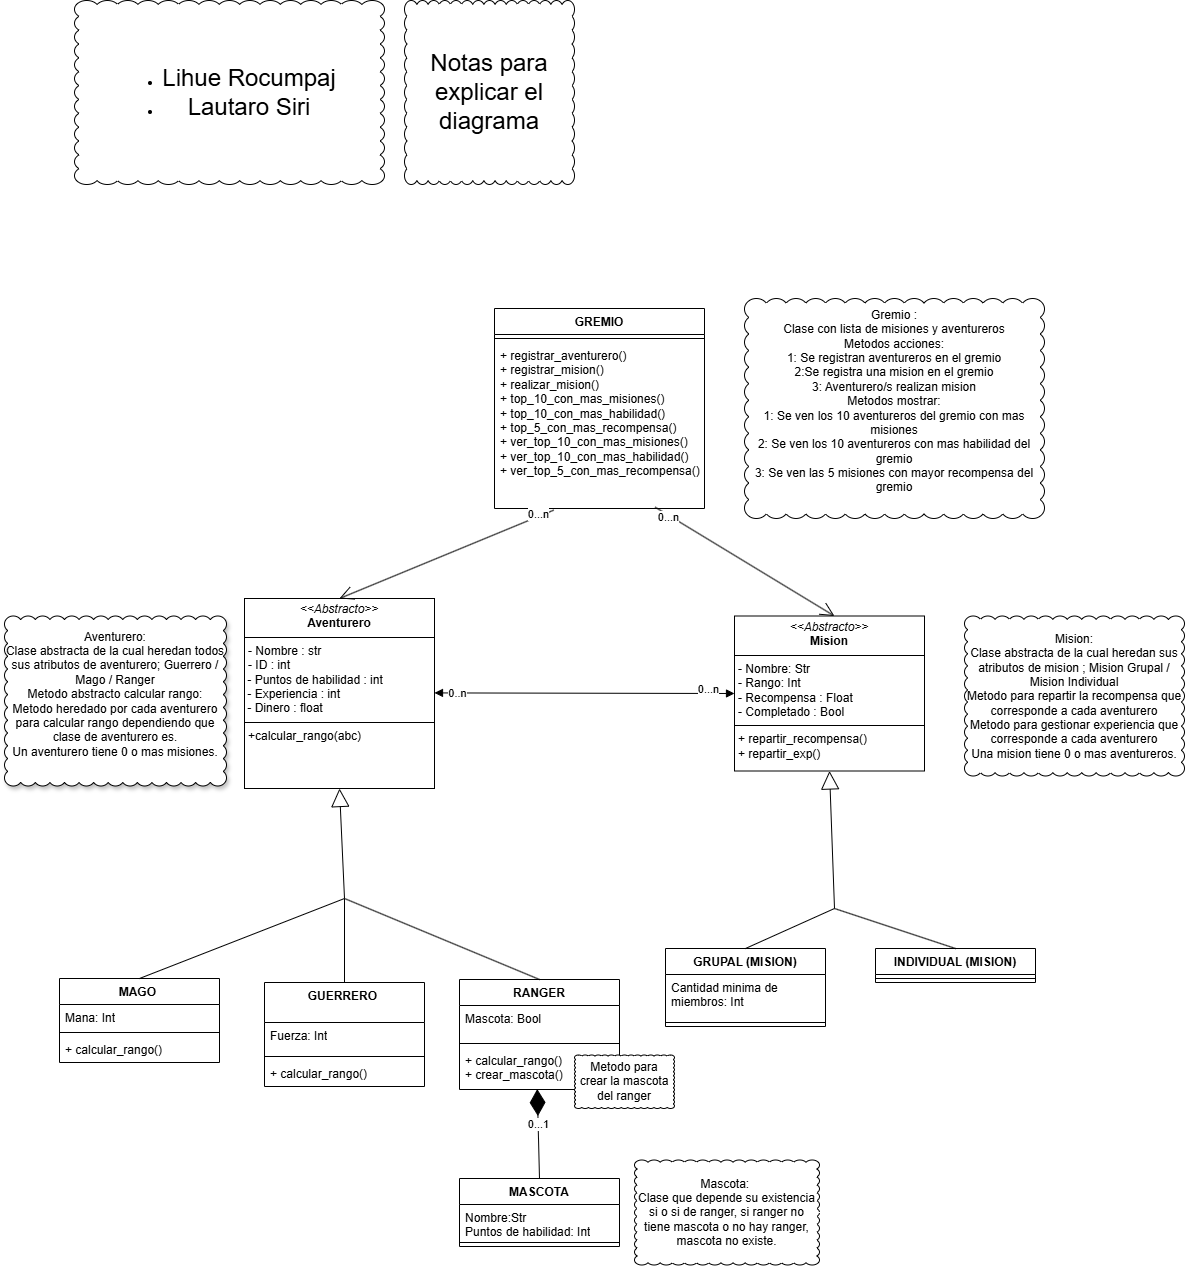

The diagram above was exported from draw.io. Its source (the exported page's mxGraphModel, read from the mxfile embedded in the PNG):
<mxGraphModel dx="1434" dy="1949" grid="1" gridSize="10" guides="1" tooltips="1" connect="1" arrows="1" fold="1" page="1" pageScale="1" pageWidth="827" pageHeight="1169" math="0" shadow="0">
  <root>
    <mxCell id="WIyWlLk6GJQsqaUBKTNV-0" />
    <mxCell id="WIyWlLk6GJQsqaUBKTNV-1" parent="WIyWlLk6GJQsqaUBKTNV-0" />
    <mxCell id="h58Gd3aYZSs3U6EZ-cAK-1" value="MAGO&amp;nbsp;" style="swimlane;fontStyle=1;align=center;verticalAlign=top;childLayout=stackLayout;horizontal=1;startSize=26;horizontalStack=0;resizeParent=1;resizeParentMax=0;resizeLast=0;collapsible=1;marginBottom=0;whiteSpace=wrap;html=1;" parent="WIyWlLk6GJQsqaUBKTNV-1" vertex="1">
      <mxGeometry x="265" y="80" width="160" height="84" as="geometry" />
    </mxCell>
    <mxCell id="h58Gd3aYZSs3U6EZ-cAK-2" value="Mana: Int" style="text;strokeColor=none;fillColor=none;align=left;verticalAlign=top;spacingLeft=4;spacingRight=4;overflow=hidden;rotatable=0;points=[[0,0.5],[1,0.5]];portConstraint=eastwest;whiteSpace=wrap;html=1;" parent="h58Gd3aYZSs3U6EZ-cAK-1" vertex="1">
      <mxGeometry y="26" width="160" height="24" as="geometry" />
    </mxCell>
    <mxCell id="h58Gd3aYZSs3U6EZ-cAK-3" value="" style="line;strokeWidth=1;fillColor=none;align=left;verticalAlign=middle;spacingTop=-1;spacingLeft=3;spacingRight=3;rotatable=0;labelPosition=right;points=[];portConstraint=eastwest;strokeColor=inherit;" parent="h58Gd3aYZSs3U6EZ-cAK-1" vertex="1">
      <mxGeometry y="50" width="160" height="8" as="geometry" />
    </mxCell>
    <mxCell id="h58Gd3aYZSs3U6EZ-cAK-4" value="+ calcular_rango()" style="text;strokeColor=none;fillColor=none;align=left;verticalAlign=top;spacingLeft=4;spacingRight=4;overflow=hidden;rotatable=0;points=[[0,0.5],[1,0.5]];portConstraint=eastwest;whiteSpace=wrap;html=1;" parent="h58Gd3aYZSs3U6EZ-cAK-1" vertex="1">
      <mxGeometry y="58" width="160" height="26" as="geometry" />
    </mxCell>
    <mxCell id="h58Gd3aYZSs3U6EZ-cAK-5" value="GUERRERO&amp;nbsp;" style="swimlane;fontStyle=1;align=center;verticalAlign=top;childLayout=stackLayout;horizontal=1;startSize=40;horizontalStack=0;resizeParent=1;resizeParentMax=0;resizeLast=0;collapsible=1;marginBottom=0;whiteSpace=wrap;html=1;" parent="WIyWlLk6GJQsqaUBKTNV-1" vertex="1">
      <mxGeometry x="470" y="84" width="160" height="104" as="geometry" />
    </mxCell>
    <mxCell id="h58Gd3aYZSs3U6EZ-cAK-6" value="Fuerza: Int" style="text;strokeColor=none;fillColor=none;align=left;verticalAlign=top;spacingLeft=4;spacingRight=4;overflow=hidden;rotatable=0;points=[[0,0.5],[1,0.5]];portConstraint=eastwest;whiteSpace=wrap;html=1;" parent="h58Gd3aYZSs3U6EZ-cAK-5" vertex="1">
      <mxGeometry y="40" width="160" height="30" as="geometry" />
    </mxCell>
    <mxCell id="h58Gd3aYZSs3U6EZ-cAK-7" value="" style="line;strokeWidth=1;fillColor=none;align=left;verticalAlign=middle;spacingTop=-1;spacingLeft=3;spacingRight=3;rotatable=0;labelPosition=right;points=[];portConstraint=eastwest;strokeColor=inherit;" parent="h58Gd3aYZSs3U6EZ-cAK-5" vertex="1">
      <mxGeometry y="70" width="160" height="8" as="geometry" />
    </mxCell>
    <mxCell id="h58Gd3aYZSs3U6EZ-cAK-8" value="+ calcular_rango()" style="text;strokeColor=none;fillColor=none;align=left;verticalAlign=top;spacingLeft=4;spacingRight=4;overflow=hidden;rotatable=0;points=[[0,0.5],[1,0.5]];portConstraint=eastwest;whiteSpace=wrap;html=1;" parent="h58Gd3aYZSs3U6EZ-cAK-5" vertex="1">
      <mxGeometry y="78" width="160" height="26" as="geometry" />
    </mxCell>
    <mxCell id="h58Gd3aYZSs3U6EZ-cAK-9" value="RANGER" style="swimlane;fontStyle=1;align=center;verticalAlign=top;childLayout=stackLayout;horizontal=1;startSize=26;horizontalStack=0;resizeParent=1;resizeParentMax=0;resizeLast=0;collapsible=1;marginBottom=0;whiteSpace=wrap;html=1;" parent="WIyWlLk6GJQsqaUBKTNV-1" vertex="1">
      <mxGeometry x="665" y="81" width="160" height="110" as="geometry" />
    </mxCell>
    <mxCell id="h58Gd3aYZSs3U6EZ-cAK-10" value="Mascota: Bool" style="text;strokeColor=none;fillColor=none;align=left;verticalAlign=top;spacingLeft=4;spacingRight=4;overflow=hidden;rotatable=0;points=[[0,0.5],[1,0.5]];portConstraint=eastwest;whiteSpace=wrap;html=1;" parent="h58Gd3aYZSs3U6EZ-cAK-9" vertex="1">
      <mxGeometry y="26" width="160" height="34" as="geometry" />
    </mxCell>
    <mxCell id="h58Gd3aYZSs3U6EZ-cAK-11" value="" style="line;strokeWidth=1;fillColor=none;align=left;verticalAlign=middle;spacingTop=-1;spacingLeft=3;spacingRight=3;rotatable=0;labelPosition=right;points=[];portConstraint=eastwest;strokeColor=inherit;" parent="h58Gd3aYZSs3U6EZ-cAK-9" vertex="1">
      <mxGeometry y="60" width="160" height="8" as="geometry" />
    </mxCell>
    <mxCell id="h58Gd3aYZSs3U6EZ-cAK-12" value="&lt;div&gt;+ calcular_rango()&lt;/div&gt;+ crear_mascota()" style="text;strokeColor=none;fillColor=none;align=left;verticalAlign=top;spacingLeft=4;spacingRight=4;overflow=hidden;rotatable=0;points=[[0,0.5],[1,0.5]];portConstraint=eastwest;whiteSpace=wrap;html=1;" parent="h58Gd3aYZSs3U6EZ-cAK-9" vertex="1">
      <mxGeometry y="68" width="160" height="42" as="geometry" />
    </mxCell>
    <mxCell id="h58Gd3aYZSs3U6EZ-cAK-13" value="MASCOTA" style="swimlane;fontStyle=1;align=center;verticalAlign=top;childLayout=stackLayout;horizontal=1;startSize=26;horizontalStack=0;resizeParent=1;resizeParentMax=0;resizeLast=0;collapsible=1;marginBottom=0;whiteSpace=wrap;html=1;" parent="WIyWlLk6GJQsqaUBKTNV-1" vertex="1">
      <mxGeometry x="665" y="280" width="160" height="68" as="geometry" />
    </mxCell>
    <mxCell id="h58Gd3aYZSs3U6EZ-cAK-14" value="Nombre:Str&lt;div&gt;Puntos de habilidad: Int&lt;/div&gt;" style="text;strokeColor=none;fillColor=none;align=left;verticalAlign=top;spacingLeft=4;spacingRight=4;overflow=hidden;rotatable=0;points=[[0,0.5],[1,0.5]];portConstraint=eastwest;whiteSpace=wrap;html=1;" parent="h58Gd3aYZSs3U6EZ-cAK-13" vertex="1">
      <mxGeometry y="26" width="160" height="34" as="geometry" />
    </mxCell>
    <mxCell id="h58Gd3aYZSs3U6EZ-cAK-15" value="" style="line;strokeWidth=1;fillColor=none;align=left;verticalAlign=middle;spacingTop=-1;spacingLeft=3;spacingRight=3;rotatable=0;labelPosition=right;points=[];portConstraint=eastwest;strokeColor=inherit;" parent="h58Gd3aYZSs3U6EZ-cAK-13" vertex="1">
      <mxGeometry y="60" width="160" height="8" as="geometry" />
    </mxCell>
    <mxCell id="h58Gd3aYZSs3U6EZ-cAK-17" value="&lt;div&gt;&lt;span style=&quot;background-color: initial;&quot;&gt;GREMIO&lt;/span&gt;&lt;/div&gt;" style="swimlane;fontStyle=1;align=center;verticalAlign=top;childLayout=stackLayout;horizontal=1;startSize=26;horizontalStack=0;resizeParent=1;resizeParentMax=0;resizeLast=0;collapsible=1;marginBottom=0;whiteSpace=wrap;html=1;" parent="WIyWlLk6GJQsqaUBKTNV-1" vertex="1">
      <mxGeometry x="700" y="-590" width="210" height="200" as="geometry">
        <mxRectangle x="640" y="-610" width="160" height="30" as="alternateBounds" />
      </mxGeometry>
    </mxCell>
    <mxCell id="h58Gd3aYZSs3U6EZ-cAK-19" value="" style="line;strokeWidth=1;fillColor=none;align=left;verticalAlign=middle;spacingTop=-1;spacingLeft=3;spacingRight=3;rotatable=0;labelPosition=right;points=[];portConstraint=eastwest;strokeColor=inherit;" parent="h58Gd3aYZSs3U6EZ-cAK-17" vertex="1">
      <mxGeometry y="26" width="210" height="8" as="geometry" />
    </mxCell>
    <mxCell id="h58Gd3aYZSs3U6EZ-cAK-20" value="+ registrar_aventurero()&amp;nbsp;&lt;div&gt;+ registrar_mision()&lt;/div&gt;&lt;div&gt;+ realizar_mision()&lt;/div&gt;&lt;div&gt;&lt;div&gt;+ top_10_con_mas_misiones()&lt;/div&gt;&lt;div&gt;+ top_10_con_mas_habilidad()&lt;/div&gt;&lt;div&gt;+ top_5_con_mas_recompensa()&lt;/div&gt;&lt;/div&gt;&lt;div&gt;+ ver_top_10_con_mas_misiones()&lt;/div&gt;&lt;div&gt;+ ver_top_10_con_mas_habilidad()&lt;/div&gt;&lt;div&gt;+ ver_top_5_con_mas_recompensa()&lt;/div&gt;&lt;div&gt;&lt;br&gt;&lt;/div&gt;" style="text;strokeColor=none;fillColor=none;align=left;verticalAlign=top;spacingLeft=4;spacingRight=4;overflow=hidden;rotatable=0;points=[[0,0.5],[1,0.5]];portConstraint=eastwest;whiteSpace=wrap;html=1;" parent="h58Gd3aYZSs3U6EZ-cAK-17" vertex="1">
      <mxGeometry y="34" width="210" height="166" as="geometry" />
    </mxCell>
    <mxCell id="h58Gd3aYZSs3U6EZ-cAK-25" value="GRUPAL (MISION)" style="swimlane;fontStyle=1;align=center;verticalAlign=top;childLayout=stackLayout;horizontal=1;startSize=26;horizontalStack=0;resizeParent=1;resizeParentMax=0;resizeLast=0;collapsible=1;marginBottom=0;whiteSpace=wrap;html=1;" parent="WIyWlLk6GJQsqaUBKTNV-1" vertex="1">
      <mxGeometry x="871" y="50" width="160" height="78" as="geometry">
        <mxRectangle x="780" y="630" width="160" height="30" as="alternateBounds" />
      </mxGeometry>
    </mxCell>
    <mxCell id="h58Gd3aYZSs3U6EZ-cAK-26" value="Cantidad minima de&amp;nbsp;&lt;br&gt;miembros: Int" style="text;strokeColor=none;fillColor=none;align=left;verticalAlign=top;spacingLeft=4;spacingRight=4;overflow=hidden;rotatable=0;points=[[0,0.5],[1,0.5]];portConstraint=eastwest;whiteSpace=wrap;html=1;" parent="h58Gd3aYZSs3U6EZ-cAK-25" vertex="1">
      <mxGeometry y="26" width="160" height="44" as="geometry" />
    </mxCell>
    <mxCell id="h58Gd3aYZSs3U6EZ-cAK-27" value="" style="line;strokeWidth=1;fillColor=none;align=left;verticalAlign=middle;spacingTop=-1;spacingLeft=3;spacingRight=3;rotatable=0;labelPosition=right;points=[];portConstraint=eastwest;strokeColor=inherit;" parent="h58Gd3aYZSs3U6EZ-cAK-25" vertex="1">
      <mxGeometry y="70" width="160" height="8" as="geometry" />
    </mxCell>
    <mxCell id="h58Gd3aYZSs3U6EZ-cAK-29" value="INDIVIDUAL (MISION)" style="swimlane;fontStyle=1;align=center;verticalAlign=top;childLayout=stackLayout;horizontal=1;startSize=26;horizontalStack=0;resizeParent=1;resizeParentMax=0;resizeLast=0;collapsible=1;marginBottom=0;whiteSpace=wrap;html=1;" parent="WIyWlLk6GJQsqaUBKTNV-1" vertex="1">
      <mxGeometry x="1081" y="50" width="160" height="34" as="geometry">
        <mxRectangle x="1010" y="630" width="160" height="30" as="alternateBounds" />
      </mxGeometry>
    </mxCell>
    <mxCell id="h58Gd3aYZSs3U6EZ-cAK-31" value="" style="line;strokeWidth=1;fillColor=none;align=left;verticalAlign=middle;spacingTop=-1;spacingLeft=3;spacingRight=3;rotatable=0;labelPosition=right;points=[];portConstraint=eastwest;strokeColor=inherit;" parent="h58Gd3aYZSs3U6EZ-cAK-29" vertex="1">
      <mxGeometry y="26" width="160" height="8" as="geometry" />
    </mxCell>
    <mxCell id="h58Gd3aYZSs3U6EZ-cAK-35" value="" style="endArrow=block;endSize=16;endFill=0;html=1;rounded=0;exitX=0.5;exitY=0;exitDx=0;exitDy=0;entryX=0.5;entryY=1;entryDx=0;entryDy=0;" parent="WIyWlLk6GJQsqaUBKTNV-1" source="h58Gd3aYZSs3U6EZ-cAK-25" target="e8BuIz9bg2LiUUgHXkpw-22" edge="1">
      <mxGeometry width="160" relative="1" as="geometry">
        <mxPoint x="1010" y="645" as="sourcePoint" />
        <mxPoint x="1145" y="160" as="targetPoint" />
        <Array as="points">
          <mxPoint x="1040" y="10" />
        </Array>
      </mxGeometry>
    </mxCell>
    <mxCell id="e8BuIz9bg2LiUUgHXkpw-11" value="" style="endArrow=none;html=1;rounded=0;entryX=0.5;entryY=0;entryDx=0;entryDy=0;" parent="WIyWlLk6GJQsqaUBKTNV-1" target="h58Gd3aYZSs3U6EZ-cAK-29" edge="1">
      <mxGeometry width="50" height="50" relative="1" as="geometry">
        <mxPoint x="1040" y="10" as="sourcePoint" />
        <mxPoint x="1130" y="-40" as="targetPoint" />
        <Array as="points" />
      </mxGeometry>
    </mxCell>
    <mxCell id="e8BuIz9bg2LiUUgHXkpw-16" value="" style="endArrow=block;endSize=16;endFill=0;html=1;rounded=0;exitX=0.5;exitY=0;exitDx=0;exitDy=0;entryX=0.5;entryY=1;entryDx=0;entryDy=0;" parent="WIyWlLk6GJQsqaUBKTNV-1" source="h58Gd3aYZSs3U6EZ-cAK-1" target="h58Gd3aYZSs3U6EZ-cAK-52" edge="1">
      <mxGeometry width="160" relative="1" as="geometry">
        <mxPoint x="140" y="596.73" as="sourcePoint" />
        <mxPoint x="359.67999999999984" y="460.00199999999995" as="targetPoint" />
        <Array as="points">
          <mxPoint x="550" />
        </Array>
      </mxGeometry>
    </mxCell>
    <mxCell id="h58Gd3aYZSs3U6EZ-cAK-52" value="&lt;p style=&quot;margin:0px;margin-top:4px;text-align:center;&quot;&gt;&lt;i&gt;&amp;lt;&amp;lt;Abstracto&amp;gt;&amp;gt;&lt;/i&gt;&lt;br&gt;&lt;b&gt;Aventurero&lt;/b&gt;&lt;/p&gt;&lt;hr size=&quot;1&quot; style=&quot;border-style:solid;&quot;&gt;&lt;p style=&quot;margin:0px;margin-left:4px;&quot;&gt;- Nombre : str&lt;br&gt;- ID : int&lt;/p&gt;&lt;div&gt;&amp;nbsp;- Puntos de habilidad : int&lt;/div&gt;&lt;div&gt;&amp;nbsp;- Experiencia : int&lt;/div&gt;&lt;div&gt;&amp;nbsp;- Dinero : float&lt;/div&gt;&lt;hr size=&quot;1&quot; style=&quot;border-style:solid;&quot;&gt;&lt;p style=&quot;margin:0px;margin-left:4px;&quot;&gt;&lt;span style=&quot;background-color: initial;&quot;&gt;+calcular_rango(abc)&lt;/span&gt;&lt;/p&gt;" style="verticalAlign=top;align=left;overflow=fill;html=1;whiteSpace=wrap;" parent="WIyWlLk6GJQsqaUBKTNV-1" vertex="1">
      <mxGeometry x="450" y="-300" width="190" height="190" as="geometry" />
    </mxCell>
    <mxCell id="e8BuIz9bg2LiUUgHXkpw-22" value="&lt;p style=&quot;margin:0px;margin-top:4px;text-align:center;&quot;&gt;&lt;i&gt;&amp;lt;&amp;lt;Abstracto&amp;gt;&amp;gt;&lt;/i&gt;&lt;br&gt;&lt;b&gt;Mision&lt;/b&gt;&lt;/p&gt;&lt;hr size=&quot;1&quot; style=&quot;border-style:solid;&quot;&gt;&lt;p style=&quot;margin:0px;margin-left:4px;&quot;&gt;- Nombre: Str&lt;br&gt;- Rango: Int&lt;/p&gt;&lt;p style=&quot;margin:0px;margin-left:4px;&quot;&gt;- Recompensa : Float&lt;/p&gt;&lt;p style=&quot;margin:0px;margin-left:4px;&quot;&gt;- Completado : Bool&lt;/p&gt;&lt;hr size=&quot;1&quot; style=&quot;border-style:solid;&quot;&gt;&lt;p style=&quot;margin:0px;margin-left:4px;&quot;&gt;+ repartir_recompensa()&lt;/p&gt;&lt;p style=&quot;margin:0px;margin-left:4px;&quot;&gt;+ repartir_exp()&lt;/p&gt;&lt;p style=&quot;margin:0px;margin-left:4px;&quot;&gt;&lt;br&gt;&lt;br&gt;&lt;/p&gt;" style="verticalAlign=top;align=left;overflow=fill;html=1;whiteSpace=wrap;" parent="WIyWlLk6GJQsqaUBKTNV-1" vertex="1">
      <mxGeometry x="940" y="-282.5" width="190" height="155" as="geometry" />
    </mxCell>
    <mxCell id="e8BuIz9bg2LiUUgHXkpw-26" value="" style="endArrow=open;endFill=1;endSize=12;html=1;rounded=0;entryX=0.526;entryY=0;entryDx=0;entryDy=0;entryPerimeter=0;exitX=0.765;exitY=0.992;exitDx=0;exitDy=0;exitPerimeter=0;" parent="WIyWlLk6GJQsqaUBKTNV-1" source="h58Gd3aYZSs3U6EZ-cAK-20" target="e8BuIz9bg2LiUUgHXkpw-22" edge="1">
      <mxGeometry width="160" relative="1" as="geometry">
        <mxPoint x="1000" y="-100" as="sourcePoint" />
        <mxPoint x="890" y="-80" as="targetPoint" />
      </mxGeometry>
    </mxCell>
    <mxCell id="e8BuIz9bg2LiUUgHXkpw-33" value="0...n" style="edgeLabel;html=1;align=center;verticalAlign=middle;resizable=0;points=[];" parent="e8BuIz9bg2LiUUgHXkpw-26" vertex="1" connectable="0">
      <mxGeometry x="-0.8439" y="-2" relative="1" as="geometry">
        <mxPoint as="offset" />
      </mxGeometry>
    </mxCell>
    <mxCell id="h58Gd3aYZSs3U6EZ-cAK-53" value="" style="endArrow=none;html=1;rounded=0;exitX=0.5;exitY=0;exitDx=0;exitDy=0;" parent="WIyWlLk6GJQsqaUBKTNV-1" source="h58Gd3aYZSs3U6EZ-cAK-5" edge="1">
      <mxGeometry width="50" height="50" relative="1" as="geometry">
        <mxPoint x="580" y="120" as="sourcePoint" />
        <mxPoint x="550" as="targetPoint" />
        <Array as="points" />
      </mxGeometry>
    </mxCell>
    <mxCell id="e8BuIz9bg2LiUUgHXkpw-28" value="" style="endArrow=open;endFill=1;endSize=12;html=1;rounded=0;entryX=0.5;entryY=0;entryDx=0;entryDy=0;exitX=0.282;exitY=1.01;exitDx=0;exitDy=0;exitPerimeter=0;" parent="WIyWlLk6GJQsqaUBKTNV-1" source="h58Gd3aYZSs3U6EZ-cAK-20" target="h58Gd3aYZSs3U6EZ-cAK-52" edge="1">
      <mxGeometry width="160" relative="1" as="geometry">
        <mxPoint x="740" y="-420" as="sourcePoint" />
        <mxPoint x="379.71000000000004" y="-10" as="targetPoint" />
        <Array as="points" />
      </mxGeometry>
    </mxCell>
    <mxCell id="e8BuIz9bg2LiUUgHXkpw-34" value="0...n" style="edgeLabel;html=1;align=center;verticalAlign=middle;resizable=0;points=[];" parent="e8BuIz9bg2LiUUgHXkpw-28" vertex="1" connectable="0">
      <mxGeometry x="-0.8621" y="-2" relative="1" as="geometry">
        <mxPoint as="offset" />
      </mxGeometry>
    </mxCell>
    <mxCell id="e8BuIz9bg2LiUUgHXkpw-30" value="" style="endArrow=diamondThin;endFill=1;endSize=24;html=1;rounded=0;exitX=0.5;exitY=0;exitDx=0;exitDy=0;entryX=0.486;entryY=0.99;entryDx=0;entryDy=0;entryPerimeter=0;" parent="WIyWlLk6GJQsqaUBKTNV-1" source="h58Gd3aYZSs3U6EZ-cAK-13" target="h58Gd3aYZSs3U6EZ-cAK-12" edge="1">
      <mxGeometry width="160" relative="1" as="geometry">
        <mxPoint x="764.71" y="214" as="sourcePoint" />
        <mxPoint x="746.76" y="229.48000000000002" as="targetPoint" />
      </mxGeometry>
    </mxCell>
    <mxCell id="e8BuIz9bg2LiUUgHXkpw-32" value="0...1" style="edgeLabel;html=1;align=center;verticalAlign=middle;resizable=0;points=[];" parent="e8BuIz9bg2LiUUgHXkpw-30" vertex="1" connectable="0">
      <mxGeometry x="0.2236" relative="1" as="geometry">
        <mxPoint as="offset" />
      </mxGeometry>
    </mxCell>
    <mxCell id="JTTfNOwzcM3mraAfYbLZ-0" value="" style="endArrow=none;html=1;rounded=0;exitX=0.5;exitY=0;exitDx=0;exitDy=0;" parent="WIyWlLk6GJQsqaUBKTNV-1" source="h58Gd3aYZSs3U6EZ-cAK-9" edge="1">
      <mxGeometry width="50" height="50" relative="1" as="geometry">
        <mxPoint x="595" y="81" as="sourcePoint" />
        <mxPoint x="550" as="targetPoint" />
        <Array as="points" />
      </mxGeometry>
    </mxCell>
    <mxCell id="JTTfNOwzcM3mraAfYbLZ-1" value="" style="endArrow=block;startArrow=block;endFill=1;startFill=1;html=1;rounded=0;entryX=0;entryY=0.5;entryDx=0;entryDy=0;" parent="WIyWlLk6GJQsqaUBKTNV-1" target="e8BuIz9bg2LiUUgHXkpw-22" edge="1">
      <mxGeometry width="160" relative="1" as="geometry">
        <mxPoint x="640" y="-205.59" as="sourcePoint" />
        <mxPoint x="800" y="-205.59" as="targetPoint" />
      </mxGeometry>
    </mxCell>
    <mxCell id="JTTfNOwzcM3mraAfYbLZ-2" value="0..n" style="edgeLabel;html=1;align=center;verticalAlign=middle;resizable=0;points=[];" parent="JTTfNOwzcM3mraAfYbLZ-1" connectable="0" vertex="1">
      <mxGeometry x="-0.8486" relative="1" as="geometry">
        <mxPoint as="offset" />
      </mxGeometry>
    </mxCell>
    <mxCell id="JTTfNOwzcM3mraAfYbLZ-3" value="0...n" style="edgeLabel;html=1;align=center;verticalAlign=middle;resizable=0;points=[];" parent="JTTfNOwzcM3mraAfYbLZ-1" connectable="0" vertex="1">
      <mxGeometry x="0.822" y="4" relative="1" as="geometry">
        <mxPoint as="offset" />
      </mxGeometry>
    </mxCell>
    <mxCell id="Vd2icETjFchrt7WYGcUN-0" value="Gremio :&lt;br&gt;Clase con lista de misiones y aventureros&lt;br&gt;Metodos acciones:&lt;br&gt;1: Se registran aventureros en el gremio&lt;br&gt;2:Se registra una mision en el gremio&lt;br&gt;3: Aventurero/s realizan mision&lt;br&gt;Metodos mostrar:&lt;br&gt;1: Se ven los 10 aventureros del gremio con mas misiones&lt;br&gt;2: Se ven los 10 aventureros con mas habilidad del gremio&lt;br&gt;3: Se ven las 5 misiones con mayor recompensa del gremio&lt;br&gt;&lt;div&gt;&lt;br&gt;&lt;/div&gt;" style="whiteSpace=wrap;html=1;shape=mxgraph.basic.cloud_rect" parent="WIyWlLk6GJQsqaUBKTNV-1" vertex="1">
      <mxGeometry x="950" y="-600" width="300" height="220" as="geometry" />
    </mxCell>
    <mxCell id="Vd2icETjFchrt7WYGcUN-1" value="Aventurero:&lt;br&gt;Clase abstracta de la cual heredan todos sus atributos de aventurero; Guerrero / Mago / Ranger&lt;br&gt;Metodo abstracto calcular rango:&lt;br&gt;Metodo heredado por cada aventurero para calcular rango dependiendo que clase de aventurero es.&lt;div&gt;Un aventurero tiene 0 o mas misiones.&lt;br&gt;&lt;div&gt;&lt;br&gt;&lt;/div&gt;&lt;/div&gt;" style="whiteSpace=wrap;html=1;shape=mxgraph.basic.cloud_rect;shadow=1;" parent="WIyWlLk6GJQsqaUBKTNV-1" vertex="1">
      <mxGeometry x="210" y="-282.5" width="222" height="170" as="geometry" />
    </mxCell>
    <mxCell id="Vd2icETjFchrt7WYGcUN-2" value="&lt;div&gt;Mascota:&amp;nbsp;&lt;/div&gt;&lt;div&gt;Clase que depende su existencia si o si de ranger, si ranger no tiene mascota o no hay ranger, mascota no existe.&lt;/div&gt;" style="whiteSpace=wrap;html=1;shape=mxgraph.basic.cloud_rect" parent="WIyWlLk6GJQsqaUBKTNV-1" vertex="1">
      <mxGeometry x="840" y="261.5" width="185" height="105" as="geometry" />
    </mxCell>
    <mxCell id="Vd2icETjFchrt7WYGcUN-3" value="&lt;div&gt;Metodo para crear la mascota del ranger&lt;/div&gt;" style="whiteSpace=wrap;html=1;shape=mxgraph.basic.cloud_rect" parent="WIyWlLk6GJQsqaUBKTNV-1" vertex="1">
      <mxGeometry x="780" y="156.5" width="100" height="53.5" as="geometry" />
    </mxCell>
    <mxCell id="Vd2icETjFchrt7WYGcUN-4" value="&lt;div&gt;Mision:&lt;/div&gt;&lt;div&gt;Clase abstracta de la cual heredan sus atributos de mision ; Mision Grupal / Mision Individual&lt;br&gt;Metodo para repartir la recompensa que corresponde a cada aventurero&lt;br&gt;Metodo para gestionar experiencia que corresponde a cada aventurero&lt;br&gt;Una mision tiene 0 o mas aventureros.&lt;/div&gt;" style="whiteSpace=wrap;html=1;shape=mxgraph.basic.cloud_rect" parent="WIyWlLk6GJQsqaUBKTNV-1" vertex="1">
      <mxGeometry x="1170" y="-282.5" width="220" height="160" as="geometry" />
    </mxCell>
    <mxCell id="Vd2icETjFchrt7WYGcUN-6" value="&lt;div&gt;&lt;font style=&quot;font-size: 24px;&quot;&gt;Notas para explicar el diagrama&lt;/font&gt;&lt;/div&gt;" style="whiteSpace=wrap;html=1;shape=mxgraph.basic.cloud_rect" parent="WIyWlLk6GJQsqaUBKTNV-1" vertex="1">
      <mxGeometry x="610" y="-898" width="170" height="184" as="geometry" />
    </mxCell>
    <mxCell id="Vd2icETjFchrt7WYGcUN-7" value="&lt;ul&gt;&lt;li&gt;&lt;font style=&quot;font-size: 24px;&quot;&gt;Lihue Rocumpaj&lt;/font&gt;&lt;/li&gt;&lt;li&gt;&lt;font style=&quot;font-size: 24px;&quot;&gt;Lautaro Siri&lt;/font&gt;&lt;/li&gt;&lt;/ul&gt;" style="whiteSpace=wrap;html=1;shape=mxgraph.basic.cloud_rect" parent="WIyWlLk6GJQsqaUBKTNV-1" vertex="1">
      <mxGeometry x="280" y="-898" width="310" height="184" as="geometry" />
    </mxCell>
  </root>
</mxGraphModel>